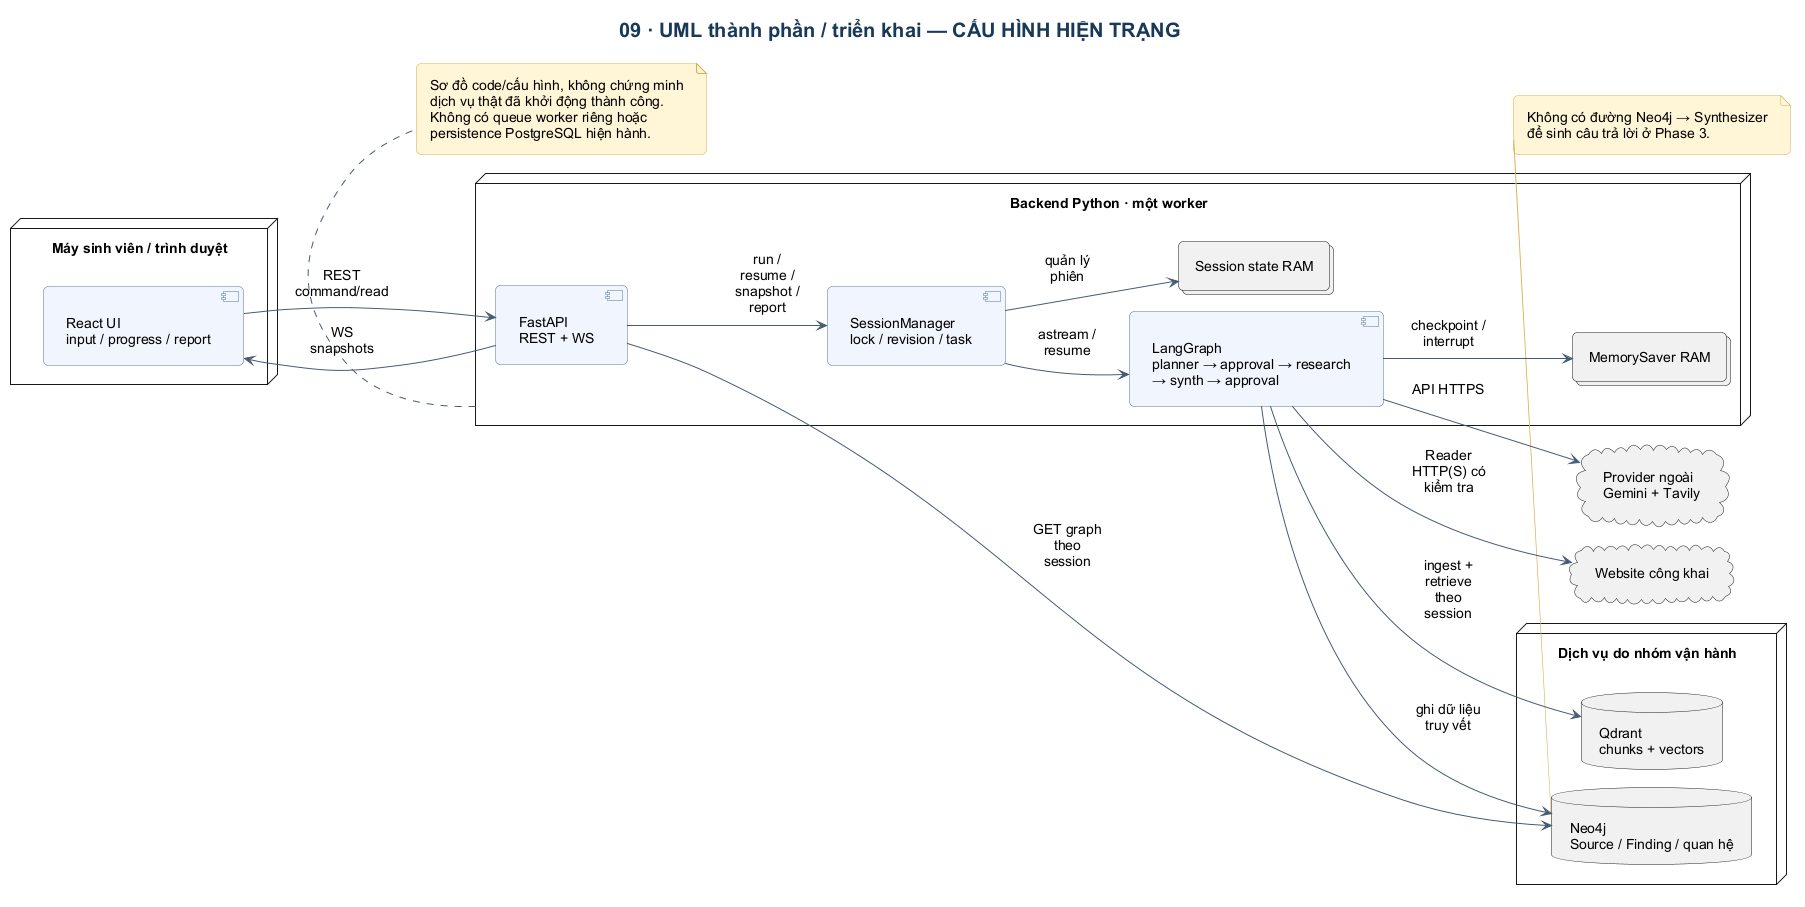

The diagram above was rendered by PlantUML. Its source (embedded in the PNG):
@startuml
!include _style.iuml
left to right direction
title 09 · UML thành phần / triển khai — CẤU HÌNH HIỆN TRẠNG
node "Máy sinh viên / trình duyệt" as Browser {
 component "React UI\ninput / progress / report" as UI
}
node "Backend Python · một worker" as Backend {
 component "FastAPI\nREST + WS" as API
 component "SessionManager\nlock / revision / task" as Manager
 component "LangGraph\nplanner → approval → research\n→ synth → approval" as Graph
 collections "Session state RAM" as State
 collections "MemorySaver RAM" as Checkpoint
}
node "Dịch vụ do nhóm vận hành" {
 database "Qdrant\nchunks + vectors" as Qdrant
 database "Neo4j\nSource / Finding / quan hệ" as Neo4j
}
cloud "Provider ngoài\nGemini + Tavily" as Providers
cloud "Website công khai" as Web
UI --> API : REST command/read
API --> UI : WS snapshots
API --> Manager : run / resume / snapshot / report
Manager --> State : quản lý phiên
Manager --> Graph : astream / resume
Graph --> Checkpoint : checkpoint / interrupt
Graph --> Qdrant : ingest + retrieve theo session
Graph --> Neo4j : ghi dữ liệu truy vết
API --> Neo4j : GET graph theo session
Graph --> Providers : API HTTPS
Graph --> Web : Reader HTTP(S) có kiểm tra
note bottom of Backend
Sơ đồ code/cấu hình, không chứng minh
dịch vụ thật đã khởi động thành công.
Không có queue worker riêng hoặc
persistence PostgreSQL hiện hành.
end note
note bottom of Neo4j
Không có đường Neo4j → Synthesizer
để sinh câu trả lời ở Phase 3.
end note
@enduml